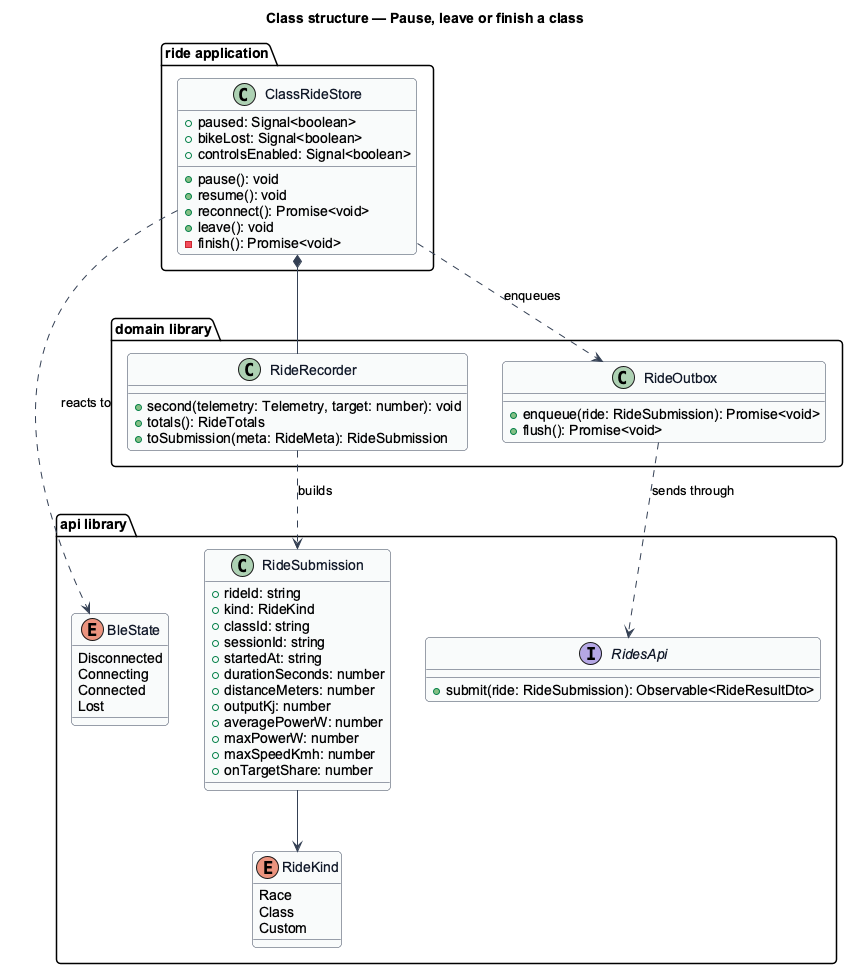

The diagram above was rendered by PlantUML. Its source (embedded in the PNG):
@startuml
' --- shared skin header ---
skinparam backgroundColor #FFFFFF
skinparam shadowing false
skinparam roundcorner 8
skinparam defaultFontName Arial
skinparam ArrowColor #344054
skinparam class {
  BorderColor #344054
  FontColor #101828
  BackgroundColor #F9FAFB
}
' --------------------------
title Class structure — Pause, leave or finish a class

package "api library" {
  enum BleState {
    Disconnected
    Connecting
    Connected
    Lost
  }
  class RideSubmission {
    +rideId: string
    +kind: RideKind
    +classId: string
    +sessionId: string
    +startedAt: string
    +durationSeconds: number
    +distanceMeters: number
    +outputKj: number
    +averagePowerW: number
    +maxPowerW: number
    +maxSpeedKmh: number
    +onTargetShare: number
  }
  enum RideKind {
    Race
    Class
    Custom
  }
  interface RidesApi {
    +submit(ride: RideSubmission): Observable<RideResultDto>
  }
}
package "domain library" {
  class RideRecorder {
    +second(telemetry: Telemetry, target: number): void
    +totals(): RideTotals
    +toSubmission(meta: RideMeta): RideSubmission
  }
  class RideOutbox {
    +enqueue(ride: RideSubmission): Promise<void>
    +flush(): Promise<void>
  }
}
package "ride application" {
  class ClassRideStore {
    +paused: Signal<boolean>
    +bikeLost: Signal<boolean>
    +controlsEnabled: Signal<boolean>
    +pause(): void
    +resume(): void
    +reconnect(): Promise<void>
    +leave(): void
    -finish(): Promise<void>
  }
}
ClassRideStore ..> BleState : reacts to
ClassRideStore *-- RideRecorder
ClassRideStore ..> RideOutbox : enqueues
RideRecorder ..> RideSubmission : builds
RideSubmission --> RideKind
RideOutbox ..> RidesApi : sends through
@enduml